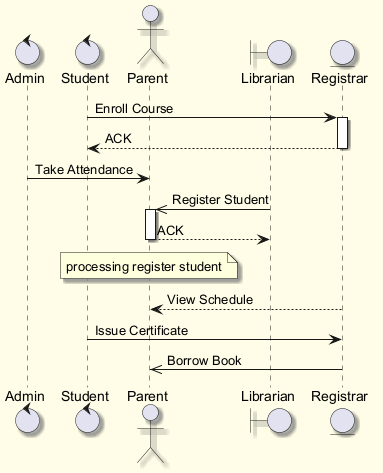

The diagram above was rendered by PlantUML. Its source (embedded in the PNG):
@startuml
skinparam backgroundColor #FFFDE7
skinparam classBackgroundColor #FFF9C4
skinparam classBorderColor #F57F17
skinparam shadowing true
control "Admin" as A
control "Student" as S
actor "Parent" as P
boundary "Librarian" as L
entity "Registrar" as R
S -> R : Enroll Course
activate R
R --> S : ACK
deactivate R
A -> P : Take Attendance
L ->> P : Register Student
activate P
P --> L : ACK
deactivate P
note over P : processing register student
R --> P : View Schedule
S -> R : Issue Certificate
R ->> P : Borrow Book
@enduml